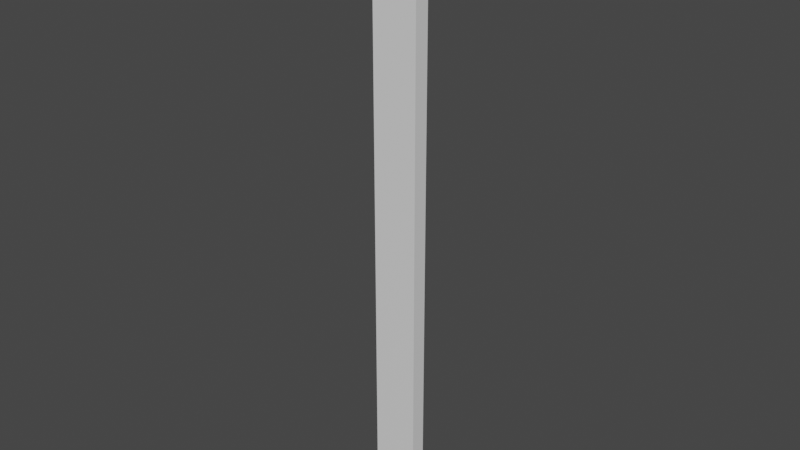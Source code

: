 # Source: Wall1.5.blend  (saved by Blender 2.93.21; exported with 4.5.12 LTS)
import bpy
from mathutils import Matrix  # noqa: F401  (used for matrix-valued properties, if any)

bpy.ops.wm.read_factory_settings(use_empty=True)
scene = bpy.context.scene
scene.name = 'Scene'

# ---- collections
col_collection = bpy.data.collections.new('Collection'); scene.collection.children.link(col_collection)

# ---- materials (node trees are filled in below, after node groups)
mat_material = bpy.data.materials.new('Material')
mat_material.alpha_threshold = 0.0
mat_material.use_transparent_shadow = False
mat_material.line_color = (0.0, 0.0, 0.0, 1.0)

# ---- material node trees
mat_material.use_nodes = True; mat_material.node_tree.nodes.clear()
_N = mat_material.node_tree.nodes; _L = mat_material.node_tree.links
n0 = _N.new('ShaderNodeOutputMaterial'); n0.name = 'Material Output'; n0.location = (300, 300)
n1 = _N.new('ShaderNodeBsdfPrincipled'); n1.name = 'Principled BSDF'; n1.location = (10, 300)
n1.distribution = 'GGX'
n1.subsurface_method = 'BURLEY'
n1.inputs[2].default_value = 0.4
n1.inputs[3].default_value = 1.45
n1.inputs[27].default_value = (0.0, 0.0, 0.0, 1.0)
n1.inputs[28].default_value = 1.0
_L.new(n1.outputs[0], n0.inputs[0])
n0.is_active_output = True

# ---- world
world_world = bpy.data.worlds.new('World'); scene.world = world_world
world_world.use_nodes = True; world_world.node_tree.nodes.clear()
_N = world_world.node_tree.nodes; _L = world_world.node_tree.links
n0 = _N.new('ShaderNodeOutputWorld'); n0.name = 'World Output'; n0.location = (300, 300)
n1 = _N.new('ShaderNodeBackground'); n1.name = 'Background'; n1.location = (10, 300)
n1.inputs[0].default_value = (0.05088, 0.05088, 0.05088, 1.0)
_L.new(n1.outputs[0], n0.inputs[0])
n0.is_active_output = True
world_world.color = (0.05088, 0.05088, 0.05088)
world_world.use_sun_shadow = False
world_world.sun_shadow_jitter_overblur = 0.0

# ---- meshes
me_cube = bpy.data.meshes.new('Cube')
me_cube.from_pydata([(0.75, 0.25, 20.0), (0.75, 0.25, 0.0), (0.75, -0.25, 20.0), (0.75, -0.25, 0.0), (-0.75, 0.25, 20.0), (-0.75, 0.25, 0.0), (-0.75, -0.25, 20.0), (-0.75, -0.25, 0.0)], [], [(0, 4, 6, 2), (7, 6, 4, 5), (5, 1, 3, 7), (1, 0, 2, 3), (3, 2, 6, 7), (1, 5, 4, 0)])
_uv = me_cube.uv_layers.new(name='UVMap')
_uv.uv.foreach_set('vector', [0.2331, 0.0777, 0.2331, 0.1526, 0.2082, 0.1526, 0.2082, 0.0777, 0.2063, 0.0009488, 0.2063, 0.9991, 0.1813, 0.9991, 0.1813, 0.0009487, 0.2331, 0.0009487, 0.2331, 0.07581, 0.2082, 0.07581, 0.2082, 0.0009487, 0.1794, 0.0009488, 0.1794, 0.9991, 0.1545, 0.9991, 0.1545, 0.0009487, 0.07581, 0.0009488, 0.07581, 0.9991, 0.0009487, 0.9991, 0.0009488, 0.0009487, 0.0777, 0.0009487, 0.1526, 0.0009488, 0.1526, 0.9991, 0.0777, 0.9991])
me_cube.materials.append(mat_material)
me_cube.use_remesh_preserve_volume = False
me_cube.use_remesh_preserve_attributes = False
me_cube.use_mirror_vertex_groups = False
me_cube.update()

# ---- objects
ob_cube = bpy.data.objects.new('Cube', me_cube)

# ---- transforms, parenting, visibility, modifiers, constraints
ob_cube.location = (0.0, 0.0, 0.0)
ob_cube.lock_rotations_4d = False
ob_cube.empty_display_type = 'ARROWS'
ob_cube.lineart.crease_threshold = 0.0

# ---- collection membership
col_collection.objects.link(ob_cube)

# ---- scene / render settings (as saved in the file)
scene.frame_start = 1; scene.frame_end = 250; scene.frame_set(1)
scene.render.engine = 'BLENDER_EEVEE_NEXT'
scene.cycles.use_denoising = False
scene.cycles.samples = 128
scene.cycles.sampling_pattern = 'TABULATED_SOBOL'
scene.cycles.use_adaptive_sampling = False
scene.cycles.use_light_tree = False
scene.view_settings.view_transform = 'Filmic'
bpy.context.view_layer.update()

# ---- added for rendering (the .blend has no active camera and no usable light): camera, sun
cam_auto = bpy.data.cameras.new('AutoCamera')
cam_auto.lens = 50.0
cam_auto.sensor_width = 36.0
cam_auto.clip_end = 1000.0
ob_auto_camera = bpy.data.objects.new('AutoCamera', cam_auto)
scene.collection.objects.link(ob_auto_camera)
ob_auto_camera.location = (18.5622, -22.2747, 24.8498)
ob_auto_camera.rotation_euler = (1.09748, -7.21219e-08, 0.694738)
scene.camera = ob_auto_camera
light_auto_sun = bpy.data.lights.new('AutoSun', 'SUN')
light_auto_sun.energy = 3.0
light_auto_sun.angle = 0.0523599
ob_auto_sun = bpy.data.objects.new('AutoSun', light_auto_sun)
scene.collection.objects.link(ob_auto_sun)
ob_auto_sun.rotation_euler = (0.872665, 0.174533, 0.523599)
bpy.context.view_layer.update()
